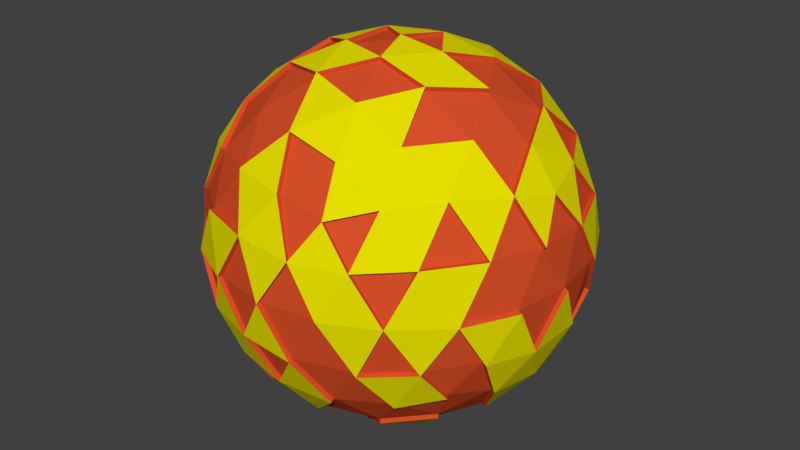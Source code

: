 # Source: Sun0.blend  (saved by Blender 2.79.0; exported with 4.5.12 LTS)
import bpy
from mathutils import Matrix  # noqa: F401  (used for matrix-valued properties, if any)

bpy.ops.wm.read_factory_settings(use_empty=True)
scene = bpy.context.scene
scene.name = 'Scene'

# ---- collections
col_collection_1 = bpy.data.collections.new('Collection 1'); scene.collection.children.link(col_collection_1)

# ---- materials (node trees are filled in below, after node groups)
mat_sunmat0 = bpy.data.materials.new('SunMat0')
mat_sunmat0.alpha_threshold = 0.0
mat_sunmat0.use_transparent_shadow = False
mat_sunmat0.diffuse_color = (0.8, 0.7379, 0.0, 1.0)
mat_sunmat0.roughness = 0.5
mat_sunmat1 = bpy.data.materials.new('SunMat1')
mat_sunmat1.alpha_threshold = 0.0
mat_sunmat1.use_transparent_shadow = False
mat_sunmat1.diffuse_color = (0.6738, 0.07929, 0.02219, 1.0)
mat_sunmat1.roughness = 0.5

# ---- material node trees

# ---- world
world_world = bpy.data.worlds.new('World'); scene.world = world_world
world_world.color = (0.05088, 0.05088, 0.05088)
world_world.use_sun_shadow = False
world_world.sun_shadow_jitter_overblur = 0.0
world_world.cycles.sampling_method = 'MANUAL'

# ---- meshes
me_icosphere_001 = bpy.data.meshes.new('Icosphere.001')
me_icosphere_001.from_pydata([(0.0, 0.0, -1.0), (0.7236, -0.5257, -0.4472), (-0.2764, -0.8506, -0.4472), (-0.8944, 0.0, -0.4472), (-0.2764, 0.8506, -0.4472), (0.7236, 0.5257, -0.4472), (0.2764, -0.8506, 0.4472), (-0.7236, -0.5257, 0.4472), (-0.7236, 0.5257, 0.4472), (0.2764, 0.8506, 0.4472), (0.8944, 0.0, 0.4472), (0.0, 0.0, 1.0), (-0.2328, -0.7166, -0.6575), (-0.1625, -0.5, -0.8507), (-0.07761, -0.2389, -0.9679), (0.2032, -0.1476, -0.9679), (0.4253, -0.309, -0.8507), (0.6095, -0.4429, -0.6575), (0.5319, -0.6817, -0.5023), (0.2629, -0.809, -0.5257), (-0.02964, -0.8642, -0.5023), (0.8127, 0.2952, -0.5023), (0.8506, 0.0, -0.5257), (0.8127, -0.2952, -0.5023), (0.2032, 0.1476, -0.9679), (0.4253, 0.309, -0.8507), (0.6095, 0.4429, -0.6575), (-0.7534, 0.0, -0.6575), (-0.5257, 0.0, -0.8507), (-0.2511, 0.0, -0.9679), (-0.484, -0.7166, -0.5023), (-0.6882, -0.5, -0.5257), (-0.8311, -0.2389, -0.5023), (-0.2328, 0.7166, -0.6575), (-0.1625, 0.5, -0.8507), (-0.07761, 0.2389, -0.9679), (-0.8311, 0.2389, -0.5023), (-0.6882, 0.5, -0.5257), (-0.484, 0.7166, -0.5023), (-0.02964, 0.8642, -0.5023), (0.2629, 0.809, -0.5257), (0.5319, 0.6817, -0.5023), (0.9566, -0.1476, 0.2511), (0.9511, -0.309, -1.752e-08), (0.8607, -0.4429, -0.2512), (0.8607, 0.4429, -0.2512), (0.9511, 0.309, 1.752e-08), (0.9566, 0.1476, 0.2511), (0.1552, -0.9554, 0.2512), (0.0, -1.0, -1.752e-08), (-0.1552, -0.9554, -0.2512), (0.6872, -0.6817, -0.2512), (0.5878, -0.809, 1.752e-08), (0.436, -0.8642, 0.2512), (-0.8607, -0.4429, 0.2512), (-0.9511, -0.309, -1.752e-08), (-0.9566, -0.1476, -0.2511), (-0.436, -0.8642, -0.2512), (-0.5878, -0.809, 1.752e-08), (-0.6872, -0.6817, 0.2512), (-0.6872, 0.6817, 0.2512), (-0.5878, 0.809, -1.752e-08), (-0.436, 0.8642, -0.2512), (-0.9566, 0.1476, -0.2511), (-0.9511, 0.309, 1.752e-08), (-0.8607, 0.4429, 0.2512), (0.436, 0.8642, 0.2512), (0.5878, 0.809, -1.752e-08), (0.6872, 0.6817, -0.2512), (-0.1552, 0.9554, -0.2512), (0.0, 1.0, 1.752e-08), (0.1552, 0.9554, 0.2512), (0.8311, -0.2389, 0.5023), (0.6882, -0.5, 0.5257), (0.484, -0.7166, 0.5023), (0.02964, -0.8642, 0.5023), (-0.2629, -0.809, 0.5257), (-0.5319, -0.6817, 0.5023), (-0.8127, -0.2952, 0.5023), (-0.8506, 0.0, 0.5257), (-0.8127, 0.2952, 0.5023), (-0.5319, 0.6817, 0.5023), (-0.2629, 0.809, 0.5257), (0.02964, 0.8642, 0.5023), (0.484, 0.7166, 0.5023), (0.6882, 0.5, 0.5257), (0.8311, 0.2389, 0.5023), (0.07761, -0.2389, 0.9679), (0.1625, -0.5, 0.8507), (0.2328, -0.7166, 0.6575), (0.7534, 0.0, 0.6575), (0.5257, 0.0, 0.8507), (0.2511, 0.0, 0.9679), (-0.2032, -0.1476, 0.9679), (-0.4253, -0.309, 0.8507), (-0.6095, -0.4429, 0.6575), (-0.2032, 0.1476, 0.9679), (-0.4253, 0.309, 0.8507), (-0.6095, 0.4429, 0.6575), (0.07761, 0.2389, 0.9679), (0.1625, 0.5, 0.8507), (0.2328, 0.7166, 0.6575), (0.3618, 0.2629, 0.8944), (0.6382, 0.2629, 0.7236), (0.4472, 0.5257, 0.7236), (-0.1382, 0.4253, 0.8944), (-0.05279, 0.6882, 0.7236), (-0.3618, 0.5878, 0.7236), (-0.4472, 0.0, 0.8944), (-0.6708, 0.1625, 0.7236), (-0.6708, -0.1625, 0.7236), (-0.1382, -0.4253, 0.8944), (-0.3618, -0.5878, 0.7236), (-0.05279, -0.6882, 0.7236), (0.3618, -0.2629, 0.8944), (0.4472, -0.5257, 0.7236), (0.6382, -0.2629, 0.7236), (0.8618, 0.4253, 0.2764), (0.809, 0.5878, 0.0), (0.6708, 0.6882, 0.2764), (-0.1382, 0.9511, 0.2764), (-0.309, 0.9511, -4.92e-07), (-0.4472, 0.8506, 0.2764), (-0.9472, 0.1625, 0.2764), (-1.0, -3.608e-07, 6.232e-07), (-0.9472, -0.1625, 0.2764), (-0.4472, -0.8506, 0.2764), (-0.309, -0.9511, -7.872e-07), (-0.1382, -0.9511, 0.2764), (0.6708, -0.6882, 0.2764), (0.809, -0.5878, -1.902e-06), (0.8618, -0.4253, 0.2764), (0.309, 0.9511, -2.615e-14), (0.4472, 0.8506, -0.2764), (0.1382, 0.9511, -0.2764), (-0.809, 0.5878, -7.845e-14), (-0.6708, 0.6882, -0.2764), (-0.8618, 0.4253, -0.2764), (-0.809, -0.5878, 8.031e-14), (-0.8618, -0.4253, -0.2764), (-0.6708, -0.6882, -0.2764), (0.309, -0.9511, 2.802e-14), (0.1382, -0.9511, -0.2764), (0.4472, -0.8506, -0.2764), (1.0, 0.0, 0.0), (0.9472, -0.1625, -0.2764), (0.9472, 0.1625, -0.2764), (0.3618, 0.5878, -0.7236), (0.1382, 0.4253, -0.8944), (0.05279, 0.6882, -0.7236), (-0.4472, 0.5257, -0.7236), (-0.3618, 0.2629, -0.8944), (-0.6382, 0.2629, -0.7236), (-0.6382, -0.2629, -0.7236), (-0.3618, -0.2629, -0.8944), (-0.4472, -0.5257, -0.7236), (0.6708, 0.1625, -0.7236), (0.6708, -0.1625, -0.7236), (0.4472, -7.38e-07, -0.8944), (0.05279, -0.6882, -0.7236), (0.1382, -0.4253, -0.8944), (0.3618, -0.5878, -0.7236), (-0.0826, -0.2471, -0.99), (0.004285, -0.004368, -1.023), (-0.02832, -0.884, -0.5158), (-0.2846, -0.8689, -0.4605), (0.6205, 0.4526, -0.6766), (0.7433, 0.5356, -0.4568), (-0.2469, -0.004368, -0.9912), (-0.8545, -0.2413, -0.5068), (-0.9179, -0.002414, -0.4517), (-0.07842, 0.2485, -0.99), (-0.4978, 0.7289, -0.5176), (-0.2846, 0.8689, -0.4605), (0.5472, 0.6963, -0.5138), (0.978, 0.1585, 0.2513), (0.915, 0.0008272, 0.4596), (-0.1552, -0.9791, -0.2553), (0.4452, -0.8862, 0.2539), (0.2855, -0.8727, 0.45), (-0.7106, -0.6841, 0.2466), (-0.7433, -0.5356, 0.4568), (-0.4495, 0.8831, -0.2575), (-0.8804, 0.4528, 0.2607), (-0.7433, 0.5356, 0.4568), (0.7086, 0.6926, -0.251), (0.1552, 0.9791, 0.2553), (0.2797, 0.8724, 0.4568), (0.4951, -0.7309, 0.518), (-0.5472, -0.6963, 0.5138), (-0.8324, 0.3051, 0.5119), (0.03297, 0.886, 0.5119), (0.8504, 0.2485, 0.5129), (0.244, -0.7309, 0.6733), (0.2572, -0.002845, 0.991), (0.006057, -0.002845, 1.023), (-0.625, -0.4502, 0.6744), (0.242, 0.7356, 0.669), (-0.2411, -0.7348, -0.6708), (-0.1693, -0.514, -0.8689), (0.2075, -0.152, -0.9912), (0.4296, -0.3134, -0.8739), (0.6138, -0.4472, -0.6808), (0.7382, -0.5426, -0.4562), (0.5465, -0.6986, -0.5113), (0.2642, -0.8288, -0.5393), (0.8324, 0.3051, -0.5119), (0.8728, -0.002945, -0.5347), (0.8348, -0.2982, -0.5112), (0.2075, 0.1432, -0.9912), (0.4363, 0.3188, -0.8697), (-0.7689, 0.002198, -0.6758), (-0.5382, -0.0044, -0.8708), (-0.4922, -0.7348, -0.5156), (-0.2411, 0.7348, -0.6708), (-0.1674, 0.5148, -0.8689), (-0.8545, 0.2364, -0.5068), (-0.7021, 0.5123, -0.541), (-0.03454, 0.879, -0.5206), (0.2707, 0.8313, -0.53), (0.9772, -0.1468, 0.2636), (0.9732, -0.312, -0.008932), (0.8828, -0.4458, -0.2601), (0.8804, 0.4528, -0.2607), (0.9725, 0.3199, 0.0001355), (0.1644, -0.9775, 0.2539), (-8.723e-06, -1.024, -0.004195), (0.7017, -0.6986, -0.2602), (0.5969, -0.8311, 0.002771), (-0.8804, -0.4528, 0.2607), (-0.9745, -0.3114, -0.004529), (-0.9801, -0.15, -0.2557), (-0.4507, -0.8825, -0.2562), (-0.6025, -0.8274, -0.005006), (-0.7021, 0.6999, 0.256), (-0.6013, 0.8279, -0.006312), (-0.9801, 0.1452, -0.2557), (-0.9745, 0.3066, -0.004529), (0.4439, 0.8865, 0.2469), (0.5956, 0.8313, -0.004236), (-0.159, 0.9791, -0.253), (-0.003748, 1.024, -0.001884), (0.8516, -0.238, 0.5147), (0.6994, -0.5143, 0.5415), (0.0283, -0.8862, 0.5118), (-0.2642, -0.831, 0.5353), (-0.8324, -0.3051, 0.5119), (-0.8719, -0.003573, 0.5363), (-0.5469, 0.6999, 0.5072), (-0.27, 0.831, 0.5324), (0.4932, 0.7356, 0.5138), (0.7075, 0.5096, 0.5363), (0.08366, -0.2417, 0.991), (0.1736, -0.5143, 0.8664), (0.774, 0.0008272, 0.6699), (0.5318, -0.002845, 0.8737), (-0.2074, -0.1546, 0.9906), (-0.4296, -0.316, 0.8733), (-0.2148, 0.1567, 0.9869), (-0.437, 0.3181, 0.8696), (-0.6212, 0.4519, 0.6765), (0.07645, 0.2424, 0.9917), (0.1674, 0.5105, 0.8717), (0.3667, 0.2734, 0.9155), (0.4616, 0.5362, 0.7398), (0.6526, 0.2733, 0.7398), (-0.1499, 0.4344, 0.9134), (-0.3735, 0.5969, 0.7426), (-0.06444, 0.6973, 0.7426), (-0.4618, 0.0, 0.9135), (-0.6863, -0.1698, 0.7405), (-0.6854, 0.1625, 0.7427), (-0.1424, -0.4323, 0.917), (-0.05412, -0.7102, 0.7331), (0.3679, -0.2657, 0.9175), (0.4584, -0.5401, 0.7394), (0.6494, -0.2772, 0.7394), (0.8811, 0.4349, 0.287), (0.8304, 0.5987, 0.0001355), (0.6787, 0.7105, 0.2722), (-0.1453, 0.973, 0.283), (-0.4622, 0.8688, 0.2813), (-0.3162, 0.973, 0.006621), (-0.9589, 0.1715, 0.2954), (-0.9685, -0.166, 0.287), (-1.023, -0.002414, -0.004529), (-0.4563, -0.8726, 0.2798), (-0.1473, -0.973, 0.2798), (-0.3181, -0.973, 0.003424), (0.6886, -0.7042, 0.2781), (0.8796, -0.4414, 0.2781), (0.8311, -0.5907, -0.008934), (0.3169, 0.9734, -0.004236), (0.1461, 0.9734, -0.2806), (0.4551, 0.873, -0.2806), (-0.824, 0.606, 0.004862), (-0.8853, 0.4229, -0.2809), (-0.6843, 0.7071, -0.2827), (-0.8237, -0.6061, -0.005006), (-0.6855, -0.7065, -0.2814), (-0.8853, -0.4277, -0.2809), (0.3182, -0.9731, 0.002771), (0.4618, -0.8675, -0.2854), (0.1395, -0.9709, -0.2899), (0.9693, -0.1654, -0.2853), (0.9693, 0.1595, -0.2853), (1.022, -0.002945, -0.008932), (0.3727, 0.5976, -0.7427), (0.04789, 0.703, -0.7419), (0.1374, 0.4349, -0.9164), (-0.4611, 0.538, -0.7389), (-0.3667, 0.2777, -0.9127), (-0.6537, 0.2651, -0.7419), (-0.6526, -0.2733, -0.7398), (-0.7026, -0.5105, -0.5419), (-0.3668, -0.2711, -0.9164), (-0.4541, -0.5398, -0.7419), (0.6818, 0.1722, -0.7427), (0.4515, -0.004369, -0.9177), (0.6929, -0.1654, -0.7325), (0.05411, -0.708, -0.7371), (0.1425, -0.4297, -0.9177), (0.3661, -0.5921, -0.7469)], [], [(12, 155, 316, 198), (1, 17, 23), (89, 6, 179, 193), (0, 29, 35), (121, 122, 281, 282), (1, 23, 44), (58, 138, 298, 233), (3, 32, 56), (4, 38, 62), (155, 13, 199, 316), (1, 44, 51), (69, 121, 282, 240), (3, 56, 63), (59, 54, 229, 180), (5, 68, 45), (13, 154, 315, 199), (83, 9, 187, 191), (8, 80, 98), (9, 83, 101), (81, 122, 281, 248), (92, 99, 11), (91, 102, 92), (90, 103, 91), (154, 14, 162, 315), (80, 8, 184, 190), (91, 103, 102), (103, 104, 102), (92, 102, 263, 194), (70, 120, 280, 241), (137, 36, 216, 296), (86, 85, 103), (14, 29, 168, 162), (85, 84, 104), (104, 84, 101), (104, 103, 265, 264), (82, 120, 280, 249), (155, 31, 314, 316), (6, 74, 188, 179), (99, 105, 96), (103, 90, 254, 265), (100, 106, 105), (71, 83, 191, 186), (153, 155, 316, 313), (9, 71, 186, 187), (101, 83, 106), (83, 82, 106), (104, 101, 197, 264), (84, 66, 238, 250), (107, 81, 98), (81, 8, 98), (96, 93, 11), (38, 136, 297, 172), (154, 153, 313, 315), (68, 5, 167, 185), (108, 94, 93), (97, 109, 108), (66, 119, 279, 238), (108, 110, 94), (62, 38, 172, 182), (28, 154, 315, 212), (8, 65, 183, 184), (109, 79, 110), (79, 78, 110), (119, 67, 239, 279), (78, 7, 95), (93, 87, 11), (64, 137, 296, 237), (95, 112, 94), (4, 62, 182, 173), (111, 88, 87), (94, 112, 111), (112, 113, 111), (99, 92, 194, 261), (7, 59, 180, 181), (95, 77, 112), (77, 76, 112), (112, 76, 113), (68, 118, 278, 185), (113, 75, 89), (75, 6, 89), (45, 68, 185, 223), (88, 114, 87), (136, 61, 235, 297), (53, 6, 179, 178), (11, 99, 261, 195), (135, 60, 234, 295), (115, 116, 114), (114, 116, 91), (116, 90, 91), (153, 28, 212, 313), (10, 47, 175, 176), (118, 117, 277, 278), (31, 153, 313, 314), (116, 72, 90), (96, 11, 195, 258), (27, 32, 169, 211), (95, 94, 257, 196), (86, 117, 277, 192), (47, 117, 86), (36, 27, 211, 216), (38, 4, 173, 172), (118, 119, 117), (117, 119, 85), (119, 84, 85), (93, 94, 257, 256), (68, 67, 118), (118, 67, 119), (117, 47, 175, 277), (119, 66, 84), (61, 135, 295, 235), (27, 152, 312, 211), (0, 35, 171, 163), (152, 28, 212, 312), (71, 120, 83), (120, 82, 83), (70, 121, 120), (32, 3, 170, 169), (91, 92, 194, 255), (122, 81, 82), (69, 62, 121), (62, 61, 121), (121, 61, 122), (29, 0, 163, 168), (39, 69, 240, 218), (60, 8, 81), (5, 26, 166, 167), (64, 123, 65), (117, 85, 251, 277), (65, 123, 80), (152, 37, 217, 312), (64, 124, 123), (124, 125, 123), (123, 125, 79), (2, 20, 164, 165), (47, 86, 192, 175), (133, 40, 219, 294), (150, 152, 312, 310), (55, 54, 125), (125, 54, 78), (11, 87, 252, 195), (90, 72, 242, 254), (58, 126, 59), (57, 127, 58), (59, 126, 77), (126, 76, 77), (151, 150, 310, 311), (85, 86, 192, 251), (126, 128, 76), (72, 116, 276, 242), (41, 68, 185, 174), (50, 49, 127), (127, 49, 128), (34, 151, 311, 215), (38, 150, 310, 172), (48, 6, 75), (53, 74, 6), (52, 129, 53), (134, 132, 292, 293), (150, 33, 214, 310), (82, 81, 248, 249), (67, 133, 294, 239), (132, 66, 238, 292), (129, 131, 73), (78, 79, 247, 246), (51, 44, 130), (115, 114, 274, 275), (130, 43, 131), (43, 42, 131), (131, 42, 72), (7, 78, 246, 181), (66, 71, 9), (33, 38, 172, 214), (68, 133, 67), (66, 132, 71), (132, 70, 71), (69, 134, 293, 240), (33, 39, 218, 214), (132, 134, 70), (134, 69, 70), (68, 41, 133), (41, 40, 133), (87, 114, 274, 252), (116, 115, 275, 276), (149, 34, 215, 308), (39, 4, 69), (60, 65, 8), (34, 148, 309, 215), (72, 42, 220, 242), (60, 135, 65), (135, 64, 65), (61, 136, 135), (136, 137, 135), (135, 137, 64), (148, 35, 171, 309), (114, 88, 253, 274), (38, 37, 136), (136, 37, 137), (37, 36, 137), (35, 24, 209, 171), (71, 70, 241, 186), (54, 59, 7), (114, 91, 255, 274), (70, 69, 240, 241), (43, 130, 291, 221), (138, 58, 59), (69, 4, 173, 240), (139, 140, 138), (130, 44, 222, 291), (148, 147, 307, 309), (56, 32, 139), (32, 31, 139), (139, 31, 140), (31, 30, 140), (75, 113, 273, 244), (30, 2, 57), (25, 148, 309, 210), (49, 141, 48), (113, 76, 245, 273), (73, 131, 290, 243), (66, 9, 187, 238), (49, 142, 141), (142, 143, 141), (131, 129, 289, 290), (143, 51, 52), (50, 20, 142), (147, 26, 166, 307), (142, 19, 143), (19, 18, 143), (77, 95, 196, 189), (3, 63, 236, 170), (42, 47, 10), (43, 144, 42), (39, 149, 308, 218), (42, 144, 47), (144, 46, 47), (43, 145, 144), (61, 62, 182, 235), (144, 146, 46), (146, 45, 46), (111, 113, 273, 272), (53, 129, 289, 178), (130, 131, 290, 291), (51, 130, 291, 227), (146, 21, 45), (26, 41, 174, 166), (111, 87, 252, 272), (131, 72, 242, 290), (24, 148, 25), (26, 147, 41), (147, 40, 41), (45, 21, 206, 223), (148, 149, 147), (147, 149, 40), (149, 39, 40), (24, 35, 148), (57, 58, 233, 232), (148, 34, 149), (129, 52, 228, 289), (21, 146, 305, 206), (33, 4, 39), (57, 2, 165, 232), (129, 73, 243, 289), (35, 151, 34), (33, 150, 38), (74, 53, 178, 188), (54, 55, 230, 229), (151, 152, 150), (113, 89, 193, 273), (152, 36, 37), (35, 29, 151), (29, 28, 151), (151, 28, 152), (48, 75, 244, 225), (152, 27, 36), (54, 7, 181, 229), (94, 111, 272, 257), (28, 153, 27), (29, 154, 28), (27, 153, 32), (153, 31, 32), (44, 23, 208, 222), (154, 155, 153), (52, 53, 178, 228), (155, 30, 31), (29, 14, 154), (88, 111, 272, 253), (154, 13, 155), (128, 49, 226, 287), (155, 12, 30), (52, 51, 227, 228), (21, 26, 5), (87, 93, 256, 252), (146, 144, 306, 305), (21, 156, 26), (1, 51, 227, 203), (22, 157, 156), (157, 158, 156), (156, 158, 25), (158, 24, 25), (23, 17, 157), (17, 16, 157), (157, 16, 158), (16, 15, 158), (78, 95, 196, 246), (50, 127, 288, 177), (12, 20, 2), (13, 159, 12), (14, 160, 13), (144, 145, 304, 306), (49, 50, 177, 226), (13, 160, 159), (160, 161, 159), (159, 161, 19), (161, 18, 19), (110, 78, 246, 270), (145, 43, 221, 304), (49, 48, 225, 226), (76, 128, 287, 245), (161, 17, 18), (17, 1, 18), (163, 200, 162), (163, 162, 168), (163, 171, 209), (165, 164, 177), (167, 174, 185), (165, 177, 232), (173, 182, 240), (179, 188, 193), (181, 189, 196), (176, 192, 254), (194, 263, 261), (263, 262, 261), (263, 264, 262), (264, 197, 262), (254, 192, 265), (265, 251, 264), (250, 187, 197), (261, 258, 195), (262, 266, 261), (197, 268, 262), (266, 259, 258), (268, 267, 266), (266, 267, 259), (267, 260, 259), (268, 249, 267), (249, 248, 267), (259, 269, 258), (260, 271, 259), (258, 269, 256), (271, 270, 269), (270, 196, 257), (260, 190, 271), (190, 247, 271), (270, 246, 196), (257, 272, 256), (256, 272, 252), (272, 273, 253), (273, 193, 253), (245, 244, 273), (252, 194, 195), (193, 275, 253), (252, 274, 194), (274, 255, 194), (253, 275, 274), (193, 188, 275), (188, 243, 275), (275, 243, 276), (243, 242, 276), (242, 176, 254), (175, 192, 176), (224, 277, 175), (223, 278, 224), (277, 251, 192), (224, 278, 277), (223, 185, 278), (239, 238, 279), (238, 187, 250), (186, 191, 187), (241, 280, 186), (240, 282, 241), (282, 281, 280), (280, 281, 249), (235, 234, 281), (281, 234, 248), (183, 190, 184), (236, 285, 237), (283, 247, 190), (284, 246, 247), (236, 231, 285), (231, 230, 285), (285, 230, 284), (229, 181, 246), (180, 189, 181), (233, 288, 286), (288, 287, 286), (287, 244, 245), (232, 177, 288), (226, 225, 287), (287, 225, 244), (227, 291, 228), (178, 289, 188), (289, 243, 188), (228, 291, 289), (291, 290, 289), (290, 242, 243), (222, 221, 291), (220, 176, 242), (239, 292, 238), (239, 294, 292), (294, 293, 292), (294, 219, 293), (219, 218, 293), (293, 218, 240), (235, 295, 234), (182, 297, 235), (296, 236, 237), (182, 172, 297), (296, 216, 236), (216, 170, 236), (230, 298, 229), (231, 300, 230), (229, 298, 180), (230, 300, 298), (298, 299, 233), (299, 232, 233), (299, 213, 232), (225, 178, 179), (177, 303, 226), (225, 301, 178), (301, 228, 178), (301, 302, 228), (164, 205, 303), (302, 204, 227), (204, 203, 227), (222, 304, 221), (304, 305, 306), (222, 208, 304), (208, 207, 304), (304, 207, 305), (207, 206, 305), (206, 167, 223), (166, 174, 167), (210, 307, 166), (210, 309, 307), (171, 215, 309), (215, 214, 308), (308, 214, 218), (214, 172, 173), (215, 310, 214), (310, 217, 172), (215, 311, 310), (310, 312, 217), (212, 211, 312), (211, 170, 216), (211, 169, 170), (212, 315, 313), (313, 316, 314), (162, 199, 315), (199, 198, 316), (198, 165, 213), (207, 317, 206), (208, 319, 207), (317, 210, 166), (318, 200, 209), (200, 163, 209), (198, 320, 164), (320, 205, 164), (162, 200, 321), (200, 201, 321), (321, 201, 322), (201, 202, 322), (120, 71, 186, 280), (102, 104, 264, 263), (92, 11, 195, 194), (30, 12, 198, 213), (95, 7, 181, 196), (56, 139, 300, 231), (121, 70, 241, 282), (156, 25, 210, 317), (120, 121, 282, 280), (86, 103, 265, 192), (9, 101, 197, 187), (22, 156, 317, 207), (103, 85, 251, 265), (12, 2, 165, 198), (24, 158, 318, 209), (138, 59, 180, 298), (122, 82, 249, 281), (85, 104, 264, 251), (13, 12, 198, 199), (23, 157, 319, 208), (62, 69, 240, 182), (14, 13, 199, 162), (139, 138, 298, 300), (101, 84, 250, 197), (156, 21, 206, 317), (138, 140, 299, 298), (99, 96, 258, 261), (15, 16, 201, 200), (26, 156, 317, 166), (122, 61, 235, 281), (16, 17, 202, 201), (157, 22, 207, 319), (100, 105, 266, 262), (18, 1, 203, 204), (60, 81, 248, 234), (107, 98, 260, 267), (65, 80, 190, 183), (101, 106, 268, 197), (123, 79, 247, 283), (21, 5, 167, 206), (140, 30, 213, 299), (105, 99, 261, 266), (30, 57, 232, 213), (125, 78, 246, 284), (96, 105, 266, 258), (106, 100, 262, 268), (125, 124, 285, 284), (105, 106, 268, 266), (158, 15, 200, 318), (51, 143, 302, 227), (80, 123, 283, 190), (20, 12, 198, 164), (50, 142, 303, 177), (124, 64, 237, 285), (28, 27, 211, 212), (159, 19, 205, 320), (48, 141, 301, 225), (106, 82, 249, 268), (2, 30, 213, 165), (79, 125, 284, 247), (160, 14, 162, 321), (142, 49, 226, 303), (63, 56, 231, 236), (81, 107, 267, 248), (161, 160, 321, 322), (4, 33, 214, 173), (12, 159, 320, 198), (141, 143, 302, 301), (93, 96, 258, 256), (143, 52, 228, 302), (55, 125, 284, 230), (35, 34, 215, 171), (20, 50, 177, 164), (97, 108, 269, 259), (142, 20, 164, 303), (78, 54, 229, 246), (19, 142, 303, 205), (59, 77, 189, 180), (37, 38, 172, 217), (109, 110, 270, 271), (143, 18, 204, 302), (126, 58, 233, 286), (40, 39, 218, 219), (108, 93, 256, 269), (127, 57, 232, 288), (109, 97, 259, 271), (42, 10, 176, 220), (127, 128, 287, 288), (108, 109, 271, 269), (17, 161, 322, 202), (110, 108, 269, 270), (94, 110, 270, 257), (5, 45, 223, 167), (58, 127, 288, 233), (98, 80, 190, 260), (46, 45, 223, 224), (47, 46, 224, 175), (128, 126, 286, 287), (79, 109, 271, 247), (6, 48, 225, 179)])
me_icosphere_001.polygons.foreach_set('material_index', [1, 1, 1, 1, 1, 1, 1, 1, 1, 1, 1, 1, 1, 1, 1, 1, 1, 1, 1, 1, 1, 1, 1, 1, 1, 1, 1, 1, 1, 1, 1, 1, 1, 1, 1, 1, 1, 1, 1, 1, 1, 1, 1, 1, 1, 1, 1, 1, 1, 1, 1, 1, 1, 1, 1, 1, 1, 1, 1, 1, 1, 1, 1, 1, 1, 1, 1, 1, 1, 1, 1, 1, 1, 1, 1, 1, 1, 1, 1, 1, 1, 1, 1, 1, 1, 1, 1, 1, 1, 1, 1, 1, 1, 1, 1, 1, 1, 1, 1, 1, 1, 1, 1, 1, 1, 1, 1, 1, 1, 1, 1, 1, 1, 1, 1, 1, 1, 1, 1, 1, 1, 1, 1, 1, 1, 1, 1, 1, 1, 1, 1, 1, 1, 1, 1, 1, 1, 1, 1, 1, 1, 1, 1, 1, 1, 1, 1, 1, 1, 1, 1, 1, 1, 1, 1, 1, 1, 1, 1, 1, 1, 1, 1, 1, 1, 1, 1, 1, 1, 1, 1, 1, 1, 1, 1, 1, 1, 1, 1, 1, 1, 1, 1, 1, 1, 1, 1, 1, 1, 1, 1, 1, 1, 1, 1, 1, 1, 1, 1, 1, 1, 1, 1, 1, 1, 1, 1, 1, 1, 1, 1, 1, 1, 1, 1, 1, 1, 1, 1, 1, 1, 1, 1, 1, 1, 1, 1, 1, 1, 1, 1, 1, 1, 1, 1, 1, 1, 1, 1, 1, 1, 1, 1, 1, 1, 1, 1, 1, 1, 1, 1, 1, 1, 1, 1, 1, 1, 1, 1, 1, 1, 1, 1, 1, 1, 1, 1, 1, 1, 1, 1, 1, 1, 1, 1, 1, 1, 1, 1, 1, 1, 1, 1, 1, 1, 1, 1, 1, 1, 1, 1, 1, 1, 1, 1, 1, 1, 1, 1, 1, 1, 1, 1, 1, 1, 1, 1, 1, 1, 1, 1, 1, 1, 1, 1, 1, 1, 1, 1, 1, 0, 0, 0, 0, 0, 0, 0, 0, 0, 0, 0, 0, 0, 0, 0, 0, 0, 0, 0, 0, 0, 0, 0, 0, 0, 0, 0, 0, 0, 0, 0, 0, 0, 0, 0, 0, 0, 0, 0, 0, 0, 0, 0, 0, 0, 0, 0, 0, 0, 0, 0, 0, 0, 0, 0, 0, 0, 0, 0, 0, 0, 0, 0, 0, 0, 0, 0, 0, 0, 0, 0, 0, 0, 0, 0, 0, 0, 0, 0, 0, 0, 0, 0, 0, 0, 0, 0, 0, 0, 0, 0, 0, 0, 0, 0, 0, 0, 0, 0, 0, 0, 0, 0, 0, 0, 0, 0, 0, 0, 0, 0, 0, 0, 0, 0, 0, 0, 0, 0, 0, 0, 0, 0, 0, 0, 0, 0, 0, 0, 0, 0, 0, 0, 0, 0, 0, 0, 0, 0, 0, 0, 0, 0, 0, 0, 0, 0, 0, 0, 0, 0, 1, 1, 1, 1, 1, 1, 1, 1, 1, 1, 1, 1, 1, 1, 1, 1, 1, 1, 1, 1, 1, 1, 1, 1, 1, 1, 1, 1, 1, 1, 1, 1, 1, 1, 1, 1, 1, 1, 1, 1, 1, 1, 1, 1, 1, 1, 1, 1, 1, 1, 1, 1, 1, 1, 1, 1, 1, 1, 1, 1, 1, 1, 1, 1, 1, 1, 1, 1, 1, 1, 1, 1, 1, 1, 1, 1, 1, 1, 1, 1, 1, 1, 1, 1, 1, 1, 1, 1, 1, 1, 1, 1, 1, 1, 1, 1, 1, 1, 1, 1])
me_icosphere_001.materials.append(mat_sunmat0)
me_icosphere_001.materials.append(mat_sunmat1)
me_icosphere_001.use_remesh_preserve_volume = False
me_icosphere_001.use_remesh_preserve_attributes = False
me_icosphere_001.use_mirror_vertex_groups = False
me_icosphere_001.update()

# ---- objects
ob_icosphere = bpy.data.objects.new('Icosphere', me_icosphere_001)

# ---- transforms, parenting, visibility, modifiers, constraints
ob_icosphere.location = (0.0, 0.0, 0.0)
ob_icosphere.scale = (3.0, 3.0, 3.0)
ob_icosphere.lineart.crease_threshold = 0.0

# ---- collection membership
col_collection_1.objects.link(ob_icosphere)

# ---- scene / render settings (as saved in the file)
scene.frame_start = 1; scene.frame_end = 250; scene.frame_set(1)
scene.render.engine = 'BLENDER_EEVEE_NEXT'
scene.render.resolution_percentage = 50
scene.render.dither_intensity = 0.0
scene.cycles.use_denoising = False
scene.cycles.samples = 128
scene.cycles.sampling_pattern = 'TABULATED_SOBOL'
scene.cycles.use_adaptive_sampling = False
scene.cycles.use_light_tree = False
scene.cycles.blur_glossy = 0.0
scene.cycles.sample_clamp_indirect = 0.0
scene.view_settings.view_transform = 'Standard'
bpy.context.view_layer.update()

# ---- added for rendering (the .blend has no active camera and no usable light): camera, sun
cam_auto = bpy.data.cameras.new('AutoCamera')
cam_auto.lens = 50.0
cam_auto.sensor_width = 36.0
cam_auto.clip_end = 1000.0
ob_auto_camera = bpy.data.objects.new('AutoCamera', cam_auto)
scene.collection.objects.link(ob_auto_camera)
ob_auto_camera.location = (9.83635, -11.8061, 7.87048)
ob_auto_camera.rotation_euler = (1.09748, -7.21219e-08, 0.694738)
scene.camera = ob_auto_camera
light_auto_sun = bpy.data.lights.new('AutoSun', 'SUN')
light_auto_sun.energy = 3.0
light_auto_sun.angle = 0.0523599
ob_auto_sun = bpy.data.objects.new('AutoSun', light_auto_sun)
scene.collection.objects.link(ob_auto_sun)
ob_auto_sun.rotation_euler = (0.872665, 0.174533, 0.523599)
bpy.context.view_layer.update()
